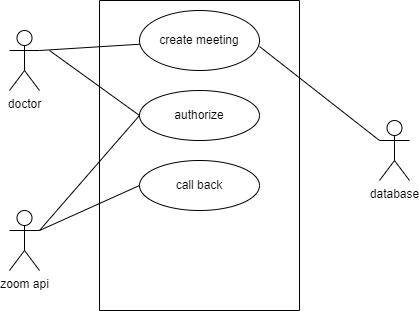

The diagram above was exported from draw.io. Its source (the exported page's mxGraphModel, read from the mxfile embedded in the PNG):
<mxGraphModel dx="1674" dy="704" grid="1" gridSize="10" guides="1" tooltips="1" connect="1" arrows="1" fold="1" page="1" pageScale="1" pageWidth="850" pageHeight="1100" math="0" shadow="0">
  <root>
    <mxCell id="0" />
    <mxCell id="1" parent="0" />
    <mxCell id="LkEcz__NUMMovedEGvOY-1" value="doctor" style="shape=umlActor;verticalLabelPosition=bottom;verticalAlign=top;html=1;outlineConnect=0;" vertex="1" parent="1">
      <mxGeometry x="170" y="260" width="30" height="60" as="geometry" />
    </mxCell>
    <mxCell id="LkEcz__NUMMovedEGvOY-2" value="zoom api" style="shape=umlActor;verticalLabelPosition=bottom;verticalAlign=top;html=1;outlineConnect=0;" vertex="1" parent="1">
      <mxGeometry x="170" y="440" width="30" height="60" as="geometry" />
    </mxCell>
    <mxCell id="LkEcz__NUMMovedEGvOY-3" value="" style="swimlane;startSize=0;" vertex="1" parent="1">
      <mxGeometry x="260" y="230" width="200" height="310" as="geometry" />
    </mxCell>
    <mxCell id="LkEcz__NUMMovedEGvOY-4" value="create meeting" style="ellipse;whiteSpace=wrap;html=1;" vertex="1" parent="LkEcz__NUMMovedEGvOY-3">
      <mxGeometry x="40" y="10" width="120" height="60" as="geometry" />
    </mxCell>
    <mxCell id="LkEcz__NUMMovedEGvOY-5" value="authorize" style="ellipse;whiteSpace=wrap;html=1;" vertex="1" parent="LkEcz__NUMMovedEGvOY-3">
      <mxGeometry x="40" y="90" width="120" height="50" as="geometry" />
    </mxCell>
    <mxCell id="LkEcz__NUMMovedEGvOY-6" value="call back" style="ellipse;whiteSpace=wrap;html=1;" vertex="1" parent="LkEcz__NUMMovedEGvOY-3">
      <mxGeometry x="40" y="160" width="120" height="50" as="geometry" />
    </mxCell>
    <mxCell id="LkEcz__NUMMovedEGvOY-8" value="database" style="shape=umlActor;verticalLabelPosition=bottom;verticalAlign=top;html=1;outlineConnect=0;" vertex="1" parent="1">
      <mxGeometry x="540" y="350" width="30" height="60" as="geometry" />
    </mxCell>
    <mxCell id="LkEcz__NUMMovedEGvOY-9" value="" style="endArrow=none;html=1;rounded=0;" edge="1" parent="1" target="LkEcz__NUMMovedEGvOY-4">
      <mxGeometry width="50" height="50" relative="1" as="geometry">
        <mxPoint x="200" y="280" as="sourcePoint" />
        <mxPoint x="260" y="210" as="targetPoint" />
      </mxGeometry>
    </mxCell>
    <mxCell id="LkEcz__NUMMovedEGvOY-11" value="" style="endArrow=none;html=1;rounded=0;exitX=1;exitY=0.6;exitDx=0;exitDy=0;exitPerimeter=0;entryX=0;entryY=0.3333333333333333;entryDx=0;entryDy=0;entryPerimeter=0;" edge="1" parent="1" source="LkEcz__NUMMovedEGvOY-4" target="LkEcz__NUMMovedEGvOY-8">
      <mxGeometry width="50" height="50" relative="1" as="geometry">
        <mxPoint x="480" y="410" as="sourcePoint" />
        <mxPoint x="530" y="360" as="targetPoint" />
      </mxGeometry>
    </mxCell>
    <mxCell id="LkEcz__NUMMovedEGvOY-12" value="" style="endArrow=none;html=1;rounded=0;entryX=0;entryY=0.5;entryDx=0;entryDy=0;" edge="1" parent="1" target="LkEcz__NUMMovedEGvOY-5">
      <mxGeometry width="50" height="50" relative="1" as="geometry">
        <mxPoint x="210" y="280" as="sourcePoint" />
        <mxPoint x="260" y="210" as="targetPoint" />
      </mxGeometry>
    </mxCell>
    <mxCell id="LkEcz__NUMMovedEGvOY-13" value="" style="endArrow=none;html=1;rounded=0;entryX=0;entryY=0.5;entryDx=0;entryDy=0;" edge="1" parent="1" target="LkEcz__NUMMovedEGvOY-5">
      <mxGeometry width="50" height="50" relative="1" as="geometry">
        <mxPoint x="200" y="460" as="sourcePoint" />
        <mxPoint x="320" y="350" as="targetPoint" />
      </mxGeometry>
    </mxCell>
    <mxCell id="LkEcz__NUMMovedEGvOY-14" value="" style="endArrow=none;html=1;rounded=0;entryX=0;entryY=0.5;entryDx=0;entryDy=0;" edge="1" parent="1" target="LkEcz__NUMMovedEGvOY-6">
      <mxGeometry width="50" height="50" relative="1" as="geometry">
        <mxPoint x="200" y="460" as="sourcePoint" />
        <mxPoint x="190" y="410" as="targetPoint" />
      </mxGeometry>
    </mxCell>
  </root>
</mxGraphModel>